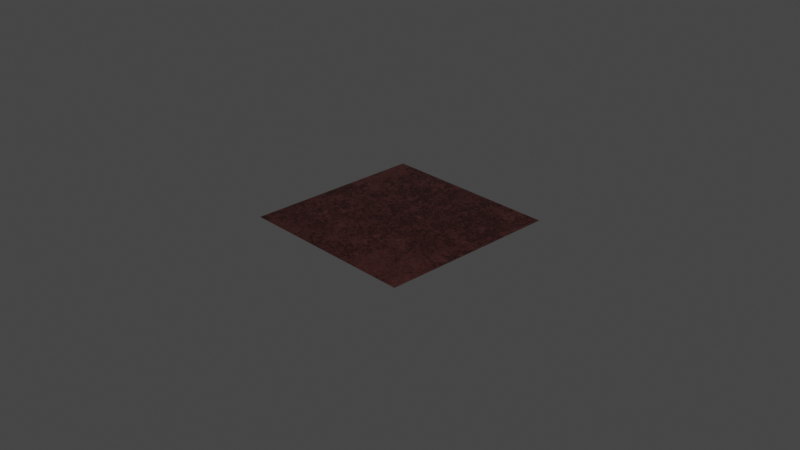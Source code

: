 # Source: copper_rough.blend  (saved by Blender 3.6.13; exported with 4.5.12 LTS)
import bpy
from mathutils import Matrix  # noqa: F401  (used for matrix-valued properties, if any)

bpy.ops.wm.read_factory_settings(use_empty=True)
scene = bpy.context.scene
scene.name = 'Scene'

# ---- collections
col_collection = bpy.data.collections.new('Collection'); scene.collection.children.link(col_collection)

# ---- materials (node trees are filled in below, after node groups)
mat_copper_rough = bpy.data.materials.new('copper_rough')
mat_copper_rough.alpha_threshold = 0.0
mat_copper_rough.use_transparent_shadow = False
mat_copper_rough.line_color = (0.0, 0.0, 0.0, 1.0)

# ---- node groups
ng_clouds_01_003 = bpy.data.node_groups.new('Clouds 01.003', 'ShaderNodeTree')
_s = ng_clouds_01_003.interface.new_socket(name='Linear', in_out='OUTPUT', socket_type='NodeSocketFloat')
_s.min_value = 0.0
_s.max_value = 1.0
_s = ng_clouds_01_003.interface.new_socket(name='Constant', in_out='OUTPUT', socket_type='NodeSocketFloat')
_s.min_value = 0.0
_s.max_value = 0.0
_s = ng_clouds_01_003.interface.new_socket(name='Vector', in_out='INPUT', socket_type='NodeSocketVector')
_s.min_value = -1e+04
_s.max_value = 1e+04
_s.hide_value = True
_s = ng_clouds_01_003.interface.new_socket(name='Scale', in_out='INPUT', socket_type='NodeSocketFloat')
_s.default_value = 1.0
_s.min_value = -1e+04
_s.max_value = 1e+04
_s = ng_clouds_01_003.interface.new_socket(name='Mix 1', in_out='INPUT', socket_type='NodeSocketFloat')
_s.subtype = 'FACTOR'
_s.default_value = 0.7583
_s.min_value = 0.0
_s.max_value = 1.0
_s = ng_clouds_01_003.interface.new_socket(name='Mix 2', in_out='INPUT', socket_type='NodeSocketFloat')
_s.default_value = 1.0
_s.min_value = 0.0
_s.max_value = 1.0
_s = ng_clouds_01_003.interface.new_socket(name='Distortion', in_out='INPUT', socket_type='NodeSocketFloat')
_s.min_value = 0.0
_s.max_value = 1.0
_s = ng_clouds_01_003.interface.new_socket(name='Distortion', in_out='INPUT', socket_type='NodeSocketFloat')
_s.min_value = 0.0
_s.max_value = 1.0
_s = ng_clouds_01_003.interface.new_socket(name='Detail', in_out='INPUT', socket_type='NodeSocketFloat')
_s.default_value = 9.46
_s.min_value = 0.0
_s.max_value = 16.0
_s = ng_clouds_01_003.interface.new_socket(name='Detail', in_out='INPUT', socket_type='NodeSocketFloat')
_s.default_value = 0.9
_s.min_value = 0.0
_s.max_value = 16.0
_s = ng_clouds_01_003.interface.new_socket(name='Constant Seed', in_out='INPUT', socket_type='NodeSocketFloat')
_s.default_value = -9.5
_s.min_value = -1e+04
_s.max_value = 1e+04
_N = ng_clouds_01_003.nodes; _L = ng_clouds_01_003.links
n0 = _N.new('ShaderNodeVectorMath'); n0.name = 'Vector Math'; n0.location = (-470, 37)
n0.operation = 'SCALE'
n1 = _N.new('ShaderNodeMapRange'); n1.name = 'Map Range.001'; n1.location = (-472, -122)
n1.hide = True
n1.inputs[3].default_value = 0.78
n2 = _N.new('NodeGroupOutput'); n2.name = 'Group Output'; n2.location = (622, 28)
n3 = _N.new('ShaderNodeMapRange'); n3.name = 'Map Range.002'; n3.location = (-463, -179)
n3.hide = True
n3.inputs[3].default_value = 0.3
n3.inputs[4].default_value = 0.8
n4 = _N.new('ShaderNodeVectorMath'); n4.name = 'Vector Math.001'; n4.location = (-858, 207)
n4.operation = 'LENGTH'
n5 = _N.new('ShaderNodeMath'); n5.name = 'Math'; n5.location = (-688, 185)
n5.hide = True
n5.operation = 'GREATER_THAN'
n5.inputs[1].default_value = 0.0
n5.inputs[2].default_value = 0.0
n6 = _N.new('ShaderNodeMix'); n6.name = 'Mix'; n6.location = (-691, 150)
n6.data_type = 'RGBA'
n7 = _N.new('ShaderNodeTexNoise'); n7.name = 'Noise Texture.001'; n7.location = (-267, 52)
n7.inputs[2].default_value = 0.89
n8 = _N.new('ShaderNodeTexNoise'); n8.name = 'Noise Texture'; n8.location = (-103, -22)
n8.inputs[2].default_value = 3.39
n9 = _N.new('ShaderNodeTexVoronoi'); n9.name = 'Voronoi Texture'; n9.location = (62, 41)
n9.distance = 'CHEBYCHEV'
n9.inputs[2].default_value = 7.38
n9.inputs[7].default_value = 0.73
n10 = _N.new('ShaderNodeTexWhiteNoise'); n10.name = 'White Noise Texture'; n10.location = (251, -129)
n10.noise_dimensions = '4D'
n11 = _N.new('ShaderNodeMapRange'); n11.name = 'Map Range.003'; n11.location = (-463, -289)
n11.hide = True
n11.inputs[4].default_value = 0.2
n12 = _N.new('NodeGroupInput'); n12.name = 'Group Input'; n12.location = (-1150, -96)
n13 = _N.new('ShaderNodeUVMap'); n13.name = 'UV Map'; n13.location = (-1102, 45)
n14 = _N.new('ShaderNodeTexCoord'); n14.name = 'Texture Coordinate'; n14.location = (-1303, 177)
n15 = _N.new('ShaderNodeClamp'); n15.name = 'Clamp'; n15.location = (-267, -248)
n15.hide = True
n16 = _N.new('ShaderNodeClamp'); n16.name = 'Clamp.001'; n16.location = (-103, -322)
n16.hide = True
_L.new(n9.outputs[0], n2.inputs[0])
_L.new(n8.outputs[1], n9.inputs[0])
_L.new(n7.outputs[1], n8.inputs[0])
_L.new(n9.outputs[1], n10.inputs[0])
_L.new(n0.outputs[0], n7.inputs[0])
_L.new(n12.outputs[1], n0.inputs[3])
_L.new(n12.outputs[2], n1.inputs[0])
_L.new(n12.outputs[3], n3.inputs[0])
_L.new(n12.outputs[5], n8.inputs[8])
_L.new(n12.outputs[4], n11.inputs[0])
_L.new(n11.outputs[0], n7.inputs[8])
_L.new(n10.outputs[0], n2.inputs[1])
_L.new(n12.outputs[0], n4.inputs[0])
_L.new(n4.outputs[1], n5.inputs[0])
_L.new(n5.outputs[0], n6.inputs[0])
_L.new(n12.outputs[0], n6.inputs[7])
_L.new(n6.outputs[2], n0.inputs[0])
_L.new(n12.outputs[6], n7.inputs[3])
_L.new(n12.outputs[7], n8.inputs[3])
_L.new(n12.outputs[8], n10.inputs[1])
_L.new(n14.outputs[3], n6.inputs[6])
_L.new(n1.outputs[0], n15.inputs[0])
_L.new(n15.outputs[0], n7.inputs[4])
_L.new(n3.outputs[0], n16.inputs[0])
_L.new(n16.outputs[0], n8.inputs[4])
n2.is_active_output = True
ng_normal_bake = bpy.data.node_groups.new('normal_bake', 'ShaderNodeTree')
_s = ng_normal_bake.interface.new_socket(name='Vector', in_out='OUTPUT', socket_type='NodeSocketVector')
_s = ng_normal_bake.interface.new_socket(name='Color', in_out='INPUT', socket_type='NodeSocketVector')
_s.hide_value = True
_N = ng_normal_bake.nodes; _L = ng_normal_bake.links
n0 = _N.new('ShaderNodeVectorMath'); n0.name = 'Vector Math.001'; n0.location = (-4, -55)
n0.operation = 'DOT_PRODUCT'
n1 = _N.new('ShaderNodeVectorMath'); n1.name = 'Vector Math.005'; n1.location = (-264, -55)
n1.operation = 'CROSS_PRODUCT'
n2 = _N.new('ShaderNodeVectorMath'); n2.name = 'Vector Math.002'; n2.location = (-1, -219)
n2.operation = 'DOT_PRODUCT'
n3 = _N.new('NodeReroute'); n3.name = 'Reroute'; n3.location = (-85, 62)
n3.width = 16
n3.socket_idname = 'NodeSocketVector'
n4 = _N.new('ShaderNodeVectorMath'); n4.name = 'Vector Math'; n4.location = (2, 98)
n4.operation = 'DOT_PRODUCT'
n5 = _N.new('ShaderNodeCombineXYZ'); n5.name = 'Combine XYZ'; n5.location = (198, 2)
n6 = _N.new('ShaderNodeNewGeometry'); n6.name = 'Geometry'; n6.location = (-577, -273)
n7 = _N.new('ShaderNodeTangent'); n7.name = 'Tangent'; n7.location = (-579, 25)
n7.width = 232
n7.direction_type = 'UV_MAP'
n8 = _N.new('NodeGroupOutput'); n8.name = 'Group Output'; n8.location = (757, 49)
n9 = _N.new('NodeGroupInput'); n9.name = 'Group Input'; n9.location = (-552, 105)
n10 = _N.new('ShaderNodeVectorMath'); n10.name = 'Vector Math.004'; n10.location = (398, -39)
n10.hide = True
n10.inputs[1].default_value = (0.5, 0.5, 0.5)
n11 = _N.new('ShaderNodeVectorMath'); n11.name = 'Vector Math.003'; n11.location = (398, -4)
n11.hide = True
n11.operation = 'SCALE'
n11.inputs[3].default_value = 0.5
n12 = _N.new('ShaderNodeMath'); n12.name = 'sanctus_correct_normal_y'; n12.location = (0, 0)
n12.label = 'sanctus_correct_normal_y'
n12.operation = 'MULTIPLY'
n12.inputs[1].default_value = -1.0
_L.new(n4.outputs[1], n5.inputs[0])
_L.new(n2.outputs[1], n5.inputs[2])
_L.new(n3.outputs[0], n4.inputs[0])
_L.new(n3.outputs[0], n0.inputs[0])
_L.new(n3.outputs[0], n2.inputs[0])
_L.new(n7.outputs[0], n1.inputs[0])
_L.new(n6.outputs[1], n1.inputs[1])
_L.new(n7.outputs[0], n4.inputs[1])
_L.new(n1.outputs[0], n0.inputs[1])
_L.new(n6.outputs[1], n2.inputs[1])
_L.new(n9.outputs[0], n3.inputs[0])
_L.new(n5.outputs[0], n11.inputs[0])
_L.new(n10.outputs[0], n8.inputs[0])
_L.new(n11.outputs[0], n10.inputs[0])
_L.new(n0.outputs[1], n12.inputs[0])
_L.new(n12.outputs[0], n5.inputs[1])
n8.is_active_output = True
ng_rough_metal = bpy.data.node_groups.new('Rough Metal', 'ShaderNodeTree')
_s = ng_rough_metal.interface.new_socket(name='BSDF', in_out='OUTPUT', socket_type='NodeSocketShader')
_s = ng_rough_metal.interface.new_socket(name='Color Bake', in_out='OUTPUT', socket_type='NodeSocketColor')
_s.default_value = (0.0, 0.0, 0.0, 0.0)
_s = ng_rough_metal.interface.new_socket(name='Metallic Bake', in_out='OUTPUT', socket_type='NodeSocketFloat')
_s.default_value = 1.0
_s = ng_rough_metal.interface.new_socket(name='Roughness Bake', in_out='OUTPUT', socket_type='NodeSocketFloat')
_s = ng_rough_metal.interface.new_socket(name='Normal Bake', in_out='OUTPUT', socket_type='NodeSocketVector')
_s.min_value = 0.0
_s.max_value = 0.0
_s = ng_rough_metal.interface.new_socket(name='--METAL--', in_out='INPUT', socket_type='NodeSocketFloat')
_s.hide_value = True
_s = ng_rough_metal.interface.new_socket(name='Color', in_out='INPUT', socket_type='NodeSocketColor')
_s.default_value = (1.0, 0.5658, 0.1562, 1.0)
_s = ng_rough_metal.interface.new_socket(name='Roughness', in_out='INPUT', socket_type='NodeSocketFloat')
_s.min_value = 0.0
_s.max_value = 1.0
_s = ng_rough_metal.interface.new_socket(name='--TEXTURE--', in_out='INPUT', socket_type='NodeSocketFloat')
_s.hide_value = True
_s = ng_rough_metal.interface.new_socket(name='Scale', in_out='INPUT', socket_type='NodeSocketFloat')
_s.default_value = 1.0
_s.min_value = -1e+04
_s.max_value = 1e+04
_s = ng_rough_metal.interface.new_socket(name='Seed', in_out='INPUT', socket_type='NodeSocketFloat')
_s.min_value = 0.0
_s.max_value = 1e+04
_s = ng_rough_metal.interface.new_socket(name='Bump', in_out='INPUT', socket_type='NodeSocketFloat')
_s.default_value = 1.0
_s.min_value = 0.0
_s.max_value = 1e+04
_s = ng_rough_metal.interface.new_socket(name='--OTHERS--', in_out='INPUT', socket_type='NodeSocketFloat')
_s.hide_value = True
_s = ng_rough_metal.interface.new_socket(name='Vector', in_out='INPUT', socket_type='NodeSocketVector')
_s.min_value = -1e+04
_s.max_value = 1e+04
_s.hide_value = True
_N = ng_rough_metal.nodes; _L = ng_rough_metal.links
n0 = _N.new('NodeReroute'); n0.name = 'Reroute'; n0.location = (-746, -231)
n0.width = 16
n0.socket_idname = 'NodeSocketFloat'
n1 = _N.new('NodeReroute'); n1.name = 'Reroute.001'; n1.location = (-747, -386)
n1.width = 16
n1.socket_idname = 'NodeSocketFloat'
n2 = _N.new('NodeGroupInput'); n2.name = 'Group Input'; n2.location = (-1300, -147)
n3 = _N.new('ShaderNodeMix'); n3.name = 'Mix.002'; n3.location = (-647, 174)
n3.data_type = 'RGBA'
n4 = _N.new('ShaderNodeVectorMath'); n4.name = 'Vector Math.001'; n4.location = (-1085, 90)
n4.operation = 'LENGTH'
n5 = _N.new('ShaderNodeMath'); n5.name = 'Math.002'; n5.location = (-863, 236)
n5.operation = 'GREATER_THAN'
n5.inputs[1].default_value = 0.0
n6 = _N.new('ShaderNodeTexCoord'); n6.name = 'Texture Coordinate'; n6.location = (-869, 78)
n7 = _N.new('ShaderNodeBsdfPrincipled'); n7.name = 'Principled BSDF'; n7.location = (1007, 259)
n7.distribution = 'GGX'
n7.subsurface_method = 'BURLEY'
n7.inputs[3].default_value = 1.45
n7.inputs[27].default_value = (0.0, 0.0, 0.0, 1.0)
n7.inputs[28].default_value = 1.0
n8 = _N.new('ShaderNodeGroup'); n8.name = 'Group'; n8.location = (-223, -49)
n8.node_tree = ng_clouds_01_003
n8.inputs[1].default_value = 0.1
n8.inputs[2].default_value = 0.7583
n8.inputs[3].default_value = 0.64
n8.inputs[4].default_value = 0.63
n8.inputs[5].default_value = 0.21
n8.inputs[6].default_value = 10.56
n8.inputs[7].default_value = 1.6
n8.inputs[8].default_value = 3.2
n9 = _N.new('ShaderNodeGroup'); n9.name = 'Group.001'; n9.location = (717, -102)
n9.node_tree = ng_normal_bake
n10 = _N.new('NodeGroupOutput'); n10.name = 'Group Output'; n10.location = (1348, 154)
n11 = _N.new('NodeReroute'); n11.name = 'Reroute.002'; n11.location = (749, 231)
n11.width = 16
n12 = _N.new('ShaderNodeMix'); n12.name = 'Mix.001'; n12.location = (256, 287)
n12.data_type = 'RGBA'
n12.blend_type = 'COLOR'
n12.inputs[0].default_value = 1.0
n13 = _N.new('NodeReroute'); n13.name = 'Reroute.003'; n13.location = (667, -22)
n13.width = 16
n13.socket_idname = 'NodeSocketFloat'
n14 = _N.new('ShaderNodeMath'); n14.name = 'Math.001'; n14.location = (-220, -249)
n14.operation = 'DIVIDE'
n14.inputs[0].default_value = 1.0
n15 = _N.new('ShaderNodeMath'); n15.name = 'Math'; n15.location = (-36, -161)
n15.hide = True
n15.operation = 'MULTIPLY'
n15.inputs[1].default_value = 0.002
n16 = _N.new('ShaderNodeMath'); n16.name = 'Math.003'; n16.location = (-36, -197)
n16.hide = True
n16.operation = 'MULTIPLY'
n17 = _N.new('ShaderNodeBump'); n17.name = 'Bump'; n17.location = (526, -188)
n17.inputs[2].default_value = 1.0
n18 = _N.new('ShaderNodeMapRange'); n18.name = 'Map Range'; n18.location = (194, 80)
n18.inputs[3].default_value = 0.38
n18.inputs[4].default_value = 0.0
n19 = _N.new('ShaderNodeValue'); n19.name = 'Value'; n19.location = (477, 105)
n19.outputs[0].default_value = 1.0
n20 = _N.new('ShaderNodeMath'); n20.name = 'Math.004'; n20.location = (433, 9)
n21 = _N.new('ShaderNodeMapRange'); n21.name = 'Map Range.001'; n21.location = (20, -341)
n21.inputs[4].default_value = 0.62
n22 = _N.new('ShaderNodeVectorMath'); n22.name = 'Vector Math'; n22.location = (-663, 262)
n22.operation = 'SCALE'
n23 = _N.new('ShaderNodeVectorMath'); n23.name = 'Vector Math.002'; n23.location = (-443, 166)
n24 = _N.new('ShaderNodeCombineXYZ'); n24.name = 'Combine XYZ'; n24.location = (-577, -87)
_L.new(n8.outputs[0], n12.inputs[6])
_L.new(n8.outputs[0], n15.inputs[0])
_L.new(n17.outputs[0], n7.inputs[5])
_L.new(n23.outputs[0], n8.inputs[0])
_L.new(n15.outputs[0], n16.inputs[0])
_L.new(n0.outputs[0], n22.inputs[3])
_L.new(n2.outputs[4], n0.inputs[0])
_L.new(n0.outputs[0], n1.inputs[0])
_L.new(n1.outputs[0], n14.inputs[1])
_L.new(n14.outputs[0], n17.inputs[1])
_L.new(n2.outputs[1], n12.inputs[7])
_L.new(n2.outputs[8], n4.inputs[0])
_L.new(n4.outputs[1], n5.inputs[0])
_L.new(n5.outputs[0], n3.inputs[0])
_L.new(n2.outputs[8], n3.inputs[7])
_L.new(n6.outputs[3], n3.inputs[6])
_L.new(n3.outputs[2], n22.inputs[0])
_L.new(n13.outputs[0], n7.inputs[2])
_L.new(n7.outputs[0], n10.inputs[0])
_L.new(n11.outputs[0], n7.inputs[0])
_L.new(n16.outputs[0], n17.inputs[3])
_L.new(n2.outputs[6], n16.inputs[1])
_L.new(n19.outputs[0], n7.inputs[1])
_L.new(n11.outputs[0], n10.inputs[1])
_L.new(n19.outputs[0], n10.inputs[2])
_L.new(n13.outputs[0], n10.inputs[3])
_L.new(n9.outputs[0], n10.inputs[4])
_L.new(n17.outputs[0], n9.inputs[0])
_L.new(n12.outputs[2], n11.inputs[0])
_L.new(n8.outputs[1], n18.inputs[0])
_L.new(n20.outputs[0], n13.inputs[0])
_L.new(n18.outputs[0], n20.inputs[0])
_L.new(n21.outputs[0], n20.inputs[1])
_L.new(n2.outputs[2], n21.inputs[0])
_L.new(n22.outputs[0], n23.inputs[0])
_L.new(n24.outputs[0], n23.inputs[1])
_L.new(n2.outputs[5], n24.inputs[2])
n10.is_active_output = True

# ---- material node trees
mat_copper_rough.use_nodes = True; mat_copper_rough.node_tree.nodes.clear()
_N = mat_copper_rough.node_tree.nodes; _L = mat_copper_rough.node_tree.links
n0 = _N.new('ShaderNodeOutputMaterial'); n0.name = 'Material Output'; n0.location = (300, 300)
n1 = _N.new('ShaderNodeGroup'); n1.name = 'Group.001'; n1.location = (71, 276)
n1.width = 156
n1.node_tree = ng_rough_metal
n1.inputs[0].default_value = 0.0
n1.inputs[1].default_value = (1.0, 0.3515, 0.3278, 1.0)
n1.inputs[2].default_value = 0.0
n1.inputs[3].default_value = 0.0
n1.inputs[4].default_value = 1.0
n1.inputs[5].default_value = 0.0
n1.inputs[6].default_value = 1.0
n1.inputs[7].default_value = 0.0
n1.inputs[8].default_value = (0.0, 0.0, 0.0)
_L.new(n1.outputs[0], n0.inputs[0])
n0.is_active_output = True

# ---- world
world_world = bpy.data.worlds.new('World'); scene.world = world_world
world_world.use_nodes = True; world_world.node_tree.nodes.clear()
_N = world_world.node_tree.nodes; _L = world_world.node_tree.links
n0 = _N.new('ShaderNodeOutputWorld'); n0.name = 'World Output'; n0.location = (300, 300)
n1 = _N.new('ShaderNodeBackground'); n1.name = 'Background'; n1.location = (10, 300)
n1.inputs[0].default_value = (0.05088, 0.05088, 0.05088, 1.0)
_L.new(n1.outputs[0], n0.inputs[0])
n0.is_active_output = True
world_world.color = (0.05088, 0.05088, 0.05088)
world_world.use_sun_shadow = False
world_world.sun_shadow_jitter_overblur = 0.0

# ---- cameras
cam_camera = bpy.data.cameras.new('Camera')
cam_camera.clip_end = 100.0
cam_camera.ortho_scale = 7.314

# ---- lights
light_light = bpy.data.lights.new('Light', 'POINT')
light_light.transmission_factor = 0.0
light_light.energy = 1000.0
light_light.shadow_soft_size = 0.1
light_light.shadow_maximum_resolution = 0.006
light_light.use_absolute_resolution = True

# ---- meshes
me_plane = bpy.data.meshes.new('Plane')
me_plane.from_pydata([(-1.0, -1.0, 0.0), (1.0, -1.0, 0.0), (-1.0, 1.0, 0.0), (1.0, 1.0, 0.0)], [], [(0, 1, 3, 2)])
_uv = me_plane.uv_layers.new(name='UVMap')
_uv.uv.foreach_set('vector', [0.0, 0.0, 1.0, 0.0, 1.0, 1.0, 0.0, 1.0])
me_plane.materials.append(mat_copper_rough)
me_plane.use_remesh_fix_poles = True
me_plane.use_remesh_preserve_attributes = False
me_plane.update()

# ---- objects
ob_light = bpy.data.objects.new('Light', light_light)
ob_camera = bpy.data.objects.new('Camera', cam_camera)
ob_plane = bpy.data.objects.new('Plane', me_plane)

# ---- transforms, parenting, visibility, modifiers, constraints
ob_light.location = (4.076, 1.005, 5.904)
ob_light.rotation_euler = (0.6503, 0.05522, 1.866)
ob_light.lock_rotations_4d = False
ob_light.empty_display_type = 'ARROWS'
ob_light.color = (0.0, 0.0, 0.0, 0.0)
ob_light.lineart.crease_threshold = 0.0
ob_camera.location = (7.359, -6.926, 4.958)
ob_camera.rotation_euler = (1.109, 0.0, 0.8149)
ob_camera.lock_rotations_4d = False
ob_camera.empty_display_type = 'ARROWS'
ob_camera.color = (0.0, 0.0, 0.0, 0.0)
ob_camera.display_type = 'WIRE'
ob_camera.lineart.crease_threshold = 0.0
ob_plane.location = (0.0, 0.0, 0.0)

# ---- collection membership
col_collection.objects.link(ob_light)
col_collection.objects.link(ob_camera)
col_collection.objects.link(ob_plane)

# ---- scene / render settings (as saved in the file)
scene.camera = ob_camera
scene.frame_start = 1; scene.frame_end = 250; scene.frame_set(1)
scene.render.engine = 'BLENDER_EEVEE_NEXT'
scene.cycles.use_denoising = False
scene.cycles.sampling_pattern = 'TABULATED_SOBOL'
scene.cycles.use_light_tree = False
scene.view_settings.view_transform = 'Filmic'
bpy.context.view_layer.update()
